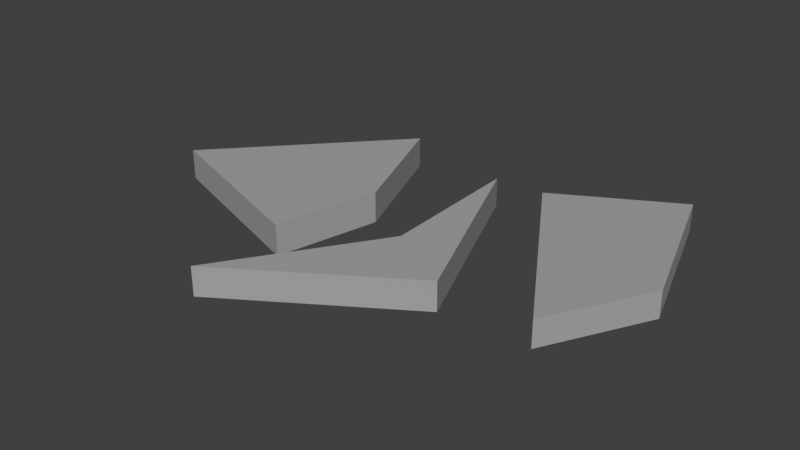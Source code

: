 # Source: RockPath_4.blend  (saved by Blender 2.79.0; exported with 4.5.12 LTS)
import bpy
from mathutils import Matrix  # noqa: F401  (used for matrix-valued properties, if any)

bpy.ops.wm.read_factory_settings(use_empty=True)
scene = bpy.context.scene
scene.name = 'Scene'

# ---- collections
col_collection_1 = bpy.data.collections.new('Collection 1'); scene.collection.children.link(col_collection_1)

# ---- materials (node trees are filled in below, after node groups)
mat_path = bpy.data.materials.new('Path')
mat_path.alpha_threshold = 0.0
mat_path.use_transparent_shadow = False
mat_path.diffuse_color = (0.3844, 0.3844, 0.3844, 1.0)
mat_path.roughness = 0.5
mat_path.line_color = (0.0, 0.0, 0.0, 1.0)

# ---- material node trees

# ---- world
world_world = bpy.data.worlds.new('World'); scene.world = world_world
world_world.color = (0.05088, 0.05088, 0.05088)
world_world.use_sun_shadow = False
world_world.sun_shadow_jitter_overblur = 0.0
world_world.cycles.sampling_method = 'MANUAL'

# ---- meshes
me_cube = bpy.data.meshes.new('Cube')
me_cube.from_pydata([(-0.3126, 0.3284, -0.05475), (-0.1762, -0.02313, -0.05475), (-0.2414, -0.3149, -0.05475), (-0.7435, -0.1411, -0.05475), (-0.3126, 0.3284, 0.03011), (-0.1762, -0.02313, 0.03011), (-0.2414, -0.3149, 0.03011), (-0.7435, -0.1411, 0.03011), (0.6152, 0.02184, -0.05475), (0.4651, -0.2606, -0.05475), (0.1396, 0.2703, -0.05475), (0.4706, 0.4555, -0.05475), (0.6152, 0.02184, 0.01851), (0.4651, -0.2606, 0.01851), (0.1396, 0.2703, 0.01851), (0.4706, 0.4555, 0.01851), (0.02137, -0.1586, -0.05475), (0.007491, 0.2559, -0.05475), (0.2196, -0.2711, -0.05489), (-0.2498, -0.5742, -0.05475), (0.02137, -0.1586, 0.02545), (0.007491, 0.2559, 0.02545), (0.2196, -0.2711, 0.02532), (-0.2498, -0.5742, 0.02545)], [], [(0, 1, 2, 3), (4, 7, 6, 5), (0, 4, 5, 1), (1, 5, 6, 2), (2, 6, 7, 3), (4, 0, 3, 7), (8, 9, 10, 11), (12, 15, 14, 13), (8, 12, 13, 9), (9, 13, 14, 10), (10, 14, 15, 11), (12, 8, 11, 15), (16, 17, 18, 19), (20, 23, 22, 21), (16, 20, 21, 17), (17, 21, 22, 18), (18, 22, 23, 19), (20, 16, 19, 23)])
me_cube.materials.append(mat_path)
me_cube.materials.append(None)
me_cube.materials.append(None)
me_cube.use_remesh_preserve_volume = False
me_cube.use_remesh_preserve_attributes = False
me_cube.use_mirror_vertex_groups = False
me_cube.update()

# ---- objects
ob_path = bpy.data.objects.new('Path', me_cube)

# ---- transforms, parenting, visibility, modifiers, constraints
ob_path.location = (0.0, 0.0, 0.0)
ob_path.lock_rotations_4d = False
ob_path.empty_display_type = 'ARROWS'
ob_path.lineart.crease_threshold = 0.0

# ---- collection membership
col_collection_1.objects.link(ob_path)

# ---- scene / render settings (as saved in the file)
scene.frame_start = 1; scene.frame_end = 250; scene.frame_set(1)
scene.render.engine = 'BLENDER_EEVEE_NEXT'
scene.render.resolution_percentage = 50
scene.render.dither_intensity = 0.0
scene.cycles.use_denoising = False
scene.cycles.samples = 128
scene.cycles.sampling_pattern = 'TABULATED_SOBOL'
scene.cycles.use_adaptive_sampling = False
scene.cycles.use_light_tree = False
scene.cycles.blur_glossy = 0.0
scene.cycles.sample_clamp_indirect = 0.0
scene.view_settings.view_transform = 'Standard'
bpy.context.view_layer.update()

# ---- added for rendering (the .blend has no active camera and no usable light): camera, sun
cam_auto = bpy.data.cameras.new('AutoCamera')
cam_auto.lens = 50.0
cam_auto.sensor_width = 36.0
cam_auto.clip_end = 1000.0
ob_auto_camera = bpy.data.objects.new('AutoCamera', cam_auto)
scene.collection.objects.link(ob_auto_camera)
ob_auto_camera.location = (1.51515, -1.95448, 1.25104)
ob_auto_camera.rotation_euler = (1.09748, -7.21219e-08, 0.694738)
scene.camera = ob_auto_camera
light_auto_sun = bpy.data.lights.new('AutoSun', 'SUN')
light_auto_sun.energy = 3.0
light_auto_sun.angle = 0.0523599
ob_auto_sun = bpy.data.objects.new('AutoSun', light_auto_sun)
scene.collection.objects.link(ob_auto_sun)
ob_auto_sun.rotation_euler = (0.872665, 0.174533, 0.523599)
bpy.context.view_layer.update()
